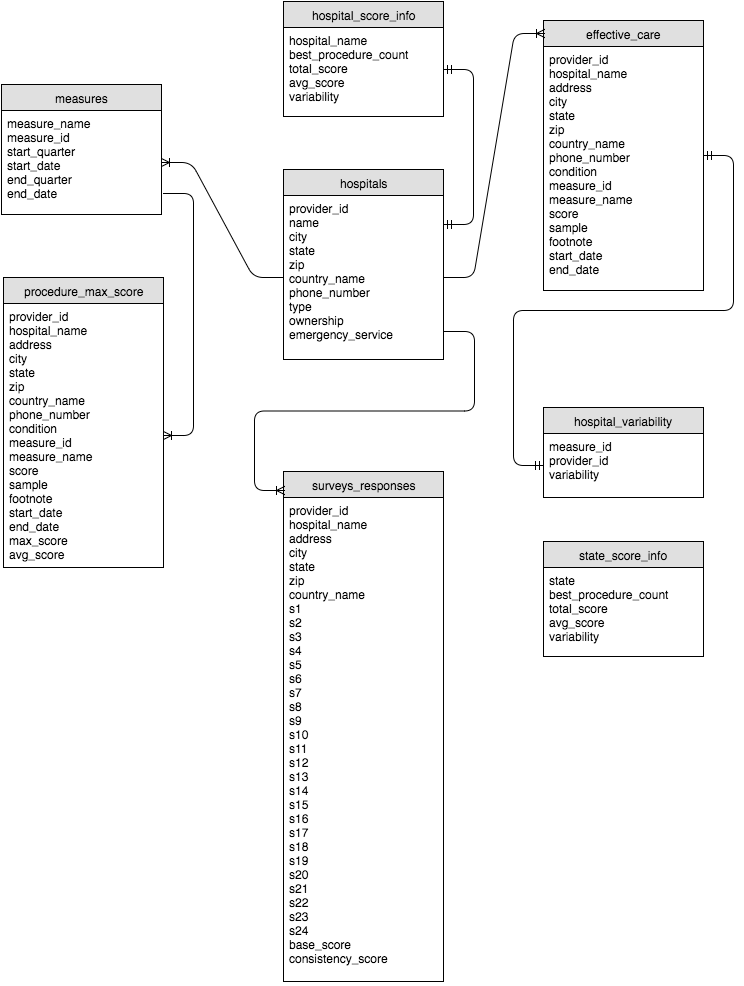

The diagram above was exported from draw.io. Its source (the exported page's mxGraphModel, read from the mxfile embedded in the PNG):
<mxGraphModel dx="905" dy="630" grid="1" gridSize="10" guides="1" tooltips="1" connect="1" arrows="1" fold="1" page="1" pageScale="1" pageWidth="826" pageHeight="1169" background="#ffffff" math="0" shadow="0">
  <root>
    <mxCell id="0" />
    <mxCell id="1" parent="0" />
    <mxCell id="3" value="hospitals" style="swimlane;html=1;fontStyle=0;childLayout=stackLayout;horizontal=1;startSize=26;fillColor=#e0e0e0;horizontalStack=0;resizeParent=1;resizeLast=0;collapsible=1;marginBottom=0;swimlaneFillColor=#ffffff;align=center;" parent="1" vertex="1">
      <mxGeometry x="340" y="205" width="160" height="190" as="geometry" />
    </mxCell>
    <mxCell id="4" value="provider_id&lt;div&gt;name&lt;/div&gt;&lt;div&gt;city&lt;/div&gt;&lt;div&gt;state&lt;/div&gt;&lt;div&gt;zip&lt;/div&gt;&lt;div&gt;country_name&lt;/div&gt;&lt;div&gt;phone_number&lt;/div&gt;&lt;div&gt;type&lt;/div&gt;&lt;div&gt;ownership&lt;/div&gt;&lt;div&gt;emergency_service&lt;br&gt;&lt;/div&gt;" style="text;html=1;strokeColor=none;fillColor=none;spacingLeft=4;spacingRight=4;whiteSpace=wrap;overflow=hidden;rotatable=0;points=[[0,0.5],[1,0.5]];portConstraint=eastwest;" parent="3" vertex="1">
      <mxGeometry y="26" width="160" height="164" as="geometry" />
    </mxCell>
    <mxCell id="9" value="effective_care" style="swimlane;html=1;fontStyle=0;childLayout=stackLayout;horizontal=1;startSize=26;fillColor=#e0e0e0;horizontalStack=0;resizeParent=1;resizeLast=0;collapsible=1;marginBottom=0;swimlaneFillColor=#ffffff;align=center;" parent="1" vertex="1">
      <mxGeometry x="600" y="56" width="160" height="270" as="geometry" />
    </mxCell>
    <mxCell id="10" value="provider_id&lt;div&gt;&lt;span style=&quot;line-height: 1.2&quot;&gt;hospital_name&lt;/span&gt;&lt;/div&gt;&lt;div&gt;&lt;span style=&quot;line-height: 1.2&quot;&gt;address&lt;/span&gt;&lt;/div&gt;&lt;div&gt;&lt;span style=&quot;line-height: 1.2&quot;&gt;city&lt;/span&gt;&lt;/div&gt;&lt;div&gt;state&lt;/div&gt;&lt;div&gt;zip&lt;/div&gt;&lt;div&gt;country_name&lt;/div&gt;&lt;div&gt;phone_number&lt;/div&gt;&lt;div&gt;condition&lt;/div&gt;&lt;div&gt;measure_id&lt;/div&gt;&lt;div&gt;measure_name&lt;br&gt;&lt;/div&gt;&lt;div&gt;score&lt;br&gt;&lt;/div&gt;&lt;div&gt;sample&lt;/div&gt;&lt;div&gt;footnote&lt;/div&gt;&lt;div&gt;start_date&lt;/div&gt;&lt;div&gt;end_date&lt;/div&gt;&lt;div&gt;&lt;br&gt;&lt;/div&gt;" style="text;html=1;strokeColor=none;fillColor=none;spacingLeft=4;spacingRight=4;whiteSpace=wrap;overflow=hidden;rotatable=0;points=[[0,0.5],[1,0.5]];portConstraint=eastwest;" parent="9" vertex="1">
      <mxGeometry y="26" width="160" height="244" as="geometry" />
    </mxCell>
    <mxCell id="11" value="measures" style="swimlane;html=1;fontStyle=0;childLayout=stackLayout;horizontal=1;startSize=26;fillColor=#e0e0e0;horizontalStack=0;resizeParent=1;resizeLast=0;collapsible=1;marginBottom=0;swimlaneFillColor=#ffffff;align=center;" vertex="1" parent="1">
      <mxGeometry x="58" y="120" width="160" height="130" as="geometry" />
    </mxCell>
    <mxCell id="12" value="&lt;div&gt;measure_name&lt;/div&gt;&lt;div&gt;measure_id&lt;/div&gt;&lt;div&gt;start_quarter&lt;/div&gt;&lt;div&gt;start_date&lt;/div&gt;&lt;div&gt;end_quarter&lt;/div&gt;&lt;div&gt;end_date&lt;/div&gt;" style="text;html=1;strokeColor=none;fillColor=none;spacingLeft=4;spacingRight=4;whiteSpace=wrap;overflow=hidden;rotatable=0;points=[[0,0.5],[1,0.5]];portConstraint=eastwest;" vertex="1" parent="11">
      <mxGeometry y="26" width="160" height="104" as="geometry" />
    </mxCell>
    <mxCell id="13" value="surveys_responses" style="swimlane;html=1;fontStyle=0;childLayout=stackLayout;horizontal=1;startSize=26;fillColor=#e0e0e0;horizontalStack=0;resizeParent=1;resizeLast=0;collapsible=1;marginBottom=0;swimlaneFillColor=#ffffff;align=center;" vertex="1" parent="1">
      <mxGeometry x="340" y="507" width="160" height="510" as="geometry" />
    </mxCell>
    <mxCell id="14" value="provider_id&lt;br&gt;&lt;div&gt;hospital_name&lt;/div&gt;&lt;div&gt;address&lt;/div&gt;&lt;div&gt;city&lt;/div&gt;&lt;div&gt;state&lt;/div&gt;&lt;div&gt;zip&lt;/div&gt;&lt;div&gt;country_name&lt;/div&gt;&lt;div&gt;s1&lt;/div&gt;&lt;div&gt;s2&lt;/div&gt;&lt;div&gt;s3&lt;/div&gt;&lt;div&gt;s4&lt;/div&gt;&lt;div&gt;s5&lt;/div&gt;&lt;div&gt;s6&lt;/div&gt;&lt;div&gt;s7&lt;/div&gt;&lt;div&gt;s8&lt;/div&gt;&lt;div&gt;s9&lt;/div&gt;&lt;div&gt;s10&lt;/div&gt;&lt;div&gt;s11&lt;/div&gt;&lt;div&gt;s12&lt;/div&gt;&lt;div&gt;s13&lt;/div&gt;&lt;div&gt;s14&lt;/div&gt;&lt;div&gt;s15&lt;/div&gt;&lt;div&gt;s16&lt;/div&gt;&lt;div&gt;s17&lt;/div&gt;&lt;div&gt;s18&lt;/div&gt;&lt;div&gt;s19&lt;/div&gt;&lt;div&gt;s20&lt;/div&gt;&lt;div&gt;s21&lt;/div&gt;&lt;div&gt;s22&lt;/div&gt;&lt;div&gt;s23&lt;/div&gt;&lt;div&gt;s24&lt;/div&gt;&lt;div&gt;base_score&lt;/div&gt;&lt;div&gt;consistency_score&lt;/div&gt;" style="text;html=1;strokeColor=none;fillColor=none;spacingLeft=4;spacingRight=4;whiteSpace=wrap;overflow=hidden;rotatable=0;points=[[0,0.5],[1,0.5]];portConstraint=eastwest;" vertex="1" parent="13">
      <mxGeometry y="26" width="160" height="484" as="geometry" />
    </mxCell>
    <mxCell id="15" value="procedure_max_score" style="swimlane;html=1;fontStyle=0;childLayout=stackLayout;horizontal=1;startSize=26;fillColor=#e0e0e0;horizontalStack=0;resizeParent=1;resizeLast=0;collapsible=1;marginBottom=0;swimlaneFillColor=#ffffff;align=center;" vertex="1" parent="1">
      <mxGeometry x="60" y="313" width="160" height="290" as="geometry" />
    </mxCell>
    <mxCell id="16" value="provider_id&lt;div&gt;&lt;span style=&quot;line-height: 1.2&quot;&gt;hospital_name&lt;/span&gt;&lt;/div&gt;&lt;div&gt;&lt;span style=&quot;line-height: 1.2&quot;&gt;address&lt;/span&gt;&lt;/div&gt;&lt;div&gt;&lt;span style=&quot;line-height: 1.2&quot;&gt;city&lt;/span&gt;&lt;/div&gt;&lt;div&gt;state&lt;/div&gt;&lt;div&gt;zip&lt;/div&gt;&lt;div&gt;country_name&lt;/div&gt;&lt;div&gt;phone_number&lt;/div&gt;&lt;div&gt;condition&lt;/div&gt;&lt;div&gt;measure_id&lt;/div&gt;&lt;div&gt;measure_name&lt;br&gt;&lt;/div&gt;&lt;div&gt;score&lt;br&gt;&lt;/div&gt;&lt;div&gt;sample&lt;/div&gt;&lt;div&gt;footnote&lt;/div&gt;&lt;div&gt;start_date&lt;/div&gt;&lt;div&gt;end_date&lt;/div&gt;&lt;div&gt;max_score&lt;/div&gt;&lt;div&gt;avg_score&lt;/div&gt;" style="text;html=1;strokeColor=none;fillColor=none;spacingLeft=4;spacingRight=4;whiteSpace=wrap;overflow=hidden;rotatable=0;points=[[0,0.5],[1,0.5]];portConstraint=eastwest;" vertex="1" parent="15">
      <mxGeometry y="26" width="160" height="264" as="geometry" />
    </mxCell>
    <mxCell id="17" value="hospital_score_info" style="swimlane;html=1;fontStyle=0;childLayout=stackLayout;horizontal=1;startSize=26;fillColor=#e0e0e0;horizontalStack=0;resizeParent=1;resizeLast=0;collapsible=1;marginBottom=0;swimlaneFillColor=#ffffff;align=center;" vertex="1" parent="1">
      <mxGeometry x="340" y="37" width="160" height="115" as="geometry" />
    </mxCell>
    <mxCell id="18" value="&lt;div&gt;hospital_name&lt;/div&gt;&lt;div&gt;best_procedure_count&lt;br&gt;&lt;/div&gt;&lt;div&gt;total_score&lt;br&gt;&lt;/div&gt;&lt;div&gt;avg_score&lt;/div&gt;&lt;div&gt;variability&lt;br&gt;&lt;/div&gt;" style="text;html=1;strokeColor=none;fillColor=none;spacingLeft=4;spacingRight=4;whiteSpace=wrap;overflow=hidden;rotatable=0;points=[[0,0.5],[1,0.5]];portConstraint=eastwest;" vertex="1" parent="17">
      <mxGeometry y="26" width="160" height="84" as="geometry" />
    </mxCell>
    <mxCell id="19" value="state_score_info" style="swimlane;html=1;fontStyle=0;childLayout=stackLayout;horizontal=1;startSize=26;fillColor=#e0e0e0;horizontalStack=0;resizeParent=1;resizeLast=0;collapsible=1;marginBottom=0;swimlaneFillColor=#ffffff;align=center;" vertex="1" parent="1">
      <mxGeometry x="600" y="577" width="160" height="115" as="geometry" />
    </mxCell>
    <mxCell id="20" value="&lt;div&gt;state&lt;/div&gt;&lt;div&gt;best_procedure_count&lt;br&gt;&lt;/div&gt;&lt;div&gt;total_score&lt;br&gt;&lt;/div&gt;&lt;div&gt;avg_score&lt;/div&gt;&lt;div&gt;variability&lt;br&gt;&lt;/div&gt;" style="text;html=1;strokeColor=none;fillColor=none;spacingLeft=4;spacingRight=4;whiteSpace=wrap;overflow=hidden;rotatable=0;points=[[0,0.5],[1,0.5]];portConstraint=eastwest;" vertex="1" parent="19">
      <mxGeometry y="26" width="160" height="84" as="geometry" />
    </mxCell>
    <mxCell id="21" value="hospital_variability" style="swimlane;html=1;fontStyle=0;childLayout=stackLayout;horizontal=1;startSize=26;fillColor=#e0e0e0;horizontalStack=0;resizeParent=1;resizeLast=0;collapsible=1;marginBottom=0;swimlaneFillColor=#ffffff;align=center;" vertex="1" parent="1">
      <mxGeometry x="600" y="443" width="160" height="90" as="geometry" />
    </mxCell>
    <mxCell id="22" value="&lt;div&gt;measure_id&lt;/div&gt;&lt;div&gt;provider_id&lt;/div&gt;&lt;div&gt;variability&lt;br&gt;&lt;/div&gt;" style="text;html=1;strokeColor=none;fillColor=none;spacingLeft=4;spacingRight=4;whiteSpace=wrap;overflow=hidden;rotatable=0;points=[[0,0.5],[1,0.5]];portConstraint=eastwest;" vertex="1" parent="21">
      <mxGeometry y="26" width="160" height="64" as="geometry" />
    </mxCell>
    <mxCell id="25" value="" style="edgeStyle=entityRelationEdgeStyle;html=1;endArrow=ERoneToMany;entryX=0.006;entryY=0.048;entryPerimeter=0;exitX=1;exitY=0.5;" edge="1" parent="1" source="4" target="9">
      <mxGeometry width="100" height="100" relative="1" as="geometry">
        <mxPoint x="10" y="110" as="sourcePoint" />
        <mxPoint x="110" y="10" as="targetPoint" />
      </mxGeometry>
    </mxCell>
    <mxCell id="27" value="" style="edgeStyle=entityRelationEdgeStyle;html=1;endArrow=ERoneToMany;" edge="1" parent="1" target="16">
      <mxGeometry width="100" height="100" relative="1" as="geometry">
        <mxPoint x="220" y="229" as="sourcePoint" />
        <mxPoint x="110" y="60" as="targetPoint" />
      </mxGeometry>
    </mxCell>
    <mxCell id="28" value="" style="edgeStyle=entityRelationEdgeStyle;html=1;endArrow=ERmandOne;startArrow=ERmandOne;entryX=0;entryY=0.5;" edge="1" parent="1" source="9" target="22">
      <mxGeometry width="100" height="100" relative="1" as="geometry">
        <mxPoint x="503" y="266" as="sourcePoint" />
        <mxPoint x="622" y="266" as="targetPoint" />
      </mxGeometry>
    </mxCell>
    <mxCell id="29" value="" style="edgeStyle=entityRelationEdgeStyle;html=1;endArrow=ERoneToMany;entryX=0.006;entryY=0.037;entryPerimeter=0;exitX=1.006;exitY=0.829;exitPerimeter=0;" edge="1" parent="1" source="4" target="13">
      <mxGeometry width="100" height="100" relative="1" as="geometry">
        <mxPoint x="40" y="510" as="sourcePoint" />
        <mxPoint x="110" y="50" as="targetPoint" />
      </mxGeometry>
    </mxCell>
    <mxCell id="32" value="" style="edgeStyle=entityRelationEdgeStyle;html=1;endArrow=ERmandOne;startArrow=ERmandOne;" edge="1" parent="1" target="18">
      <mxGeometry width="100" height="100" relative="1" as="geometry">
        <mxPoint x="500" y="260" as="sourcePoint" />
        <mxPoint x="110" y="20" as="targetPoint" />
      </mxGeometry>
    </mxCell>
    <mxCell id="33" value="" style="edgeStyle=entityRelationEdgeStyle;html=1;endArrow=ERoneToMany;" edge="1" parent="1" source="4" target="12">
      <mxGeometry width="100" height="100" relative="1" as="geometry">
        <mxPoint x="270" y="290" as="sourcePoint" />
        <mxPoint x="120" y="86" as="targetPoint" />
      </mxGeometry>
    </mxCell>
  </root>
</mxGraphModel>